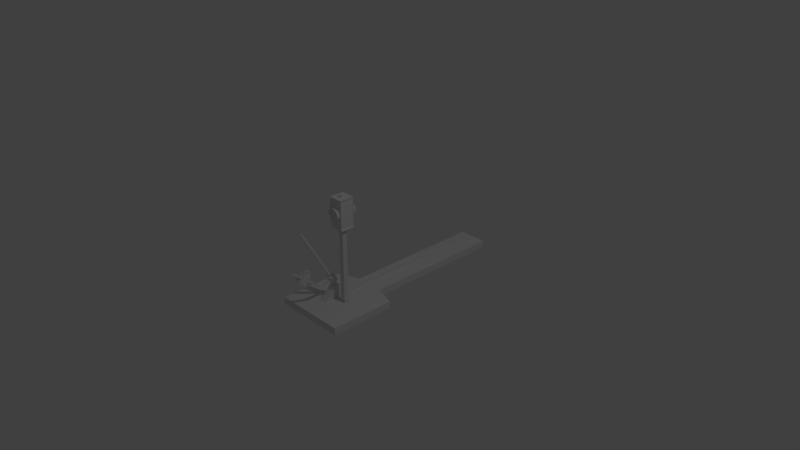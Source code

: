 # Source: switch_lamp_2_off.blend  (saved by Blender 2.79.0; exported with 4.5.12 LTS)
import bpy
from mathutils import Matrix  # noqa: F401  (used for matrix-valued properties, if any)

bpy.ops.wm.read_factory_settings(use_empty=True)
scene = bpy.context.scene
scene.name = 'Scene'

# ---- collections
col_collection_1 = bpy.data.collections.new('Collection 1'); scene.collection.children.link(col_collection_1)

# ---- materials (node trees are filled in below, after node groups)
mat_material = bpy.data.materials.new('Material')
mat_material.alpha_threshold = 0.0
mat_material.use_transparent_shadow = False
mat_material.roughness = 0.5
mat_material.line_color = (0.0, 0.0, 0.0, 1.0)

# ---- material node trees

# ---- world
world_world = bpy.data.worlds.new('World'); scene.world = world_world
world_world.color = (0.05088, 0.05088, 0.05088)
world_world.use_sun_shadow = False
world_world.sun_shadow_jitter_overblur = 0.0
world_world.cycles.sampling_method = 'MANUAL'

# ---- cameras
cam_camera = bpy.data.cameras.new('Camera')
cam_camera.clip_end = 100.0
cam_camera.lens = 35.0
cam_camera.sensor_width = 32.0
cam_camera.sensor_height = 18.0
cam_camera.ortho_scale = 7.314
cam_camera.dof.focus_distance = 0.0
cam_camera.dof.aperture_fstop = 128.0

# ---- lights
light_lamp = bpy.data.lights.new('Lamp', 'POINT')
light_lamp.transmission_factor = 0.0
light_lamp.cutoff_distance = 30.0
light_lamp.energy = 100.0
light_lamp.shadow_buffer_clip_start = 1.001
light_lamp.shadow_soft_size = 0.1
light_lamp.shadow_maximum_resolution = 0.006
light_lamp.use_absolute_resolution = True

# ---- meshes
me_cylinder_001 = bpy.data.meshes.new('Cylinder.001')
me_cylinder_001.from_pydata([(0.0, 0.1, -0.232), (0.0, 0.1, 0.232), (0.03827, 0.09239, -0.232), (0.03827, 0.09239, 0.232), (0.07071, 0.07071, -0.232), (0.07071, 0.07071, 0.232), (0.09239, 0.03827, -0.232), (0.09239, 0.03827, 0.232), (0.1, -5.4e-09, -0.232), (0.1, -3.343e-09, 0.232), (0.09239, -0.03827, -0.2), (0.09239, -0.03827, 0.2), (0.07071, -0.07071, -0.2), (0.07071, -0.07071, 0.2), (0.03827, -0.09239, -0.2), (0.03827, -0.09239, 0.2), (1.51e-08, -0.1, -0.2), (1.51e-08, -0.1, 0.2), (-0.03827, -0.09239, -0.2), (-0.03827, -0.09239, 0.2), (-0.07071, -0.07071, -0.2), (-0.07071, -0.07071, 0.2), (-0.09239, -0.03827, -0.2), (-0.09239, -0.03827, 0.2), (-0.1, 1.64e-10, -0.232), (-0.1, 2.221e-09, 0.232), (-0.09239, 0.03827, -0.232), (-0.09239, 0.03827, 0.232), (-0.07071, 0.07071, -0.232), (-0.07071, 0.07071, 0.232), (-0.03827, 0.09239, -0.232), (-0.03827, 0.09239, 0.232), (5.804e-10, 0.08813, -0.1763), (0.03373, 0.08142, -0.1763), (0.03373, 0.08142, 0.1763), (5.804e-10, 0.08813, 0.1763), (0.06232, 0.06232, -0.1763), (0.06232, 0.06232, 0.1763), (0.08142, 0.03373, -0.1763), (0.08142, 0.03373, 0.1763), (0.08813, -3.908e-09, -0.1763), (0.08813, -3.908e-09, 0.1763), (0.08142, -0.03373, -0.1763), (0.08142, -0.03373, 0.1763), (0.06232, -0.06232, -0.1763), (0.06232, -0.06232, 0.1763), (0.03373, -0.08142, -0.1763), (0.03373, -0.08142, 0.1763), (1.389e-08, -0.08813, -0.1763), (1.389e-08, -0.08813, 0.1763), (-0.03373, -0.08142, -0.1763), (-0.03373, -0.08142, 0.1763), (-0.06232, -0.06232, -0.1763), (-0.06232, -0.06232, 0.1763), (-0.08142, -0.03373, -0.1763), (-0.08142, -0.03373, 0.1763), (-0.08813, 9.956e-10, -0.1763), (-0.08813, 9.956e-10, 0.1763), (-0.08142, 0.03373, -0.1763), (-0.08142, 0.03373, 0.1763), (-0.06232, 0.06232, -0.1763), (-0.06232, 0.06232, 0.1763), (-0.03373, 0.08142, -0.1763), (-0.03373, 0.08142, 0.1763), (-0.1176, -0.2353, 0.16), (-0.1176, 0.2353, 0.16), (-0.1176, -0.2353, -0.16), (-0.1176, 0.2353, -0.16), (0.1176, -0.2353, 0.16), (0.1176, 0.2353, 0.16), (0.1176, -0.2353, -0.16), (0.1176, 0.2353, -0.16), (-0.1059, -0.2118, -0.144), (-0.1059, -0.2118, 0.144), (-0.1059, 0.2118, 0.144), (-0.1059, 0.2118, -0.144), (0.1059, 0.2118, -0.144), (0.1059, -0.2118, -0.144), (0.1059, -0.2118, 0.144), (0.1059, 0.2118, 0.144), (-7.004e-09, 0.2294, -0.048), (-7.004e-09, 0.2647, -0.048), (0.01351, 0.2294, -0.04435), (0.01351, 0.2647, -0.04435), (0.02496, 0.2294, -0.03394), (0.02496, 0.2647, -0.03394), (0.03261, 0.2294, -0.01837), (0.03261, 0.2647, -0.01837), (0.03529, 0.2294, -3.545e-07), (0.03529, 0.2647, -3.566e-07), (0.03261, 0.2294, 0.01837), (0.03261, 0.2647, 0.01837), (0.02496, 0.2294, 0.03394), (0.02496, 0.2647, 0.03394), (0.01351, 0.2294, 0.04435), (0.01351, 0.2647, 0.04435), (-2.568e-09, 0.2294, 0.048), (-2.568e-09, 0.2647, 0.048), (-0.01351, 0.2294, 0.04435), (-0.01351, 0.2647, 0.04435), (-0.02496, 0.2294, 0.03394), (-0.02496, 0.2647, 0.03394), (-0.03261, 0.2294, 0.01837), (-0.03261, 0.2647, 0.01837), (-0.03529, 0.2294, -3.572e-07), (-0.03529, 0.2647, -3.592e-07), (-0.03261, 0.2294, -0.01837), (-0.03261, 0.2647, -0.01837), (-0.02496, 0.2294, -0.03394), (-0.02496, 0.2647, -0.03394), (-0.01351, 0.2294, -0.04435), (-0.01351, 0.2647, -0.04435), (-0.2118, -1.222, 0.1093), (-0.2118, -1.12, 0.1893), (-0.2232, -1.221, 0.108), (-0.2232, -1.119, 0.188), (-0.2343, -1.219, 0.104), (-0.2343, -1.117, 0.184), (-0.2444, -1.217, 0.09761), (-0.2444, -1.115, 0.1776), (-0.2534, -1.213, 0.08899), (-0.2534, -1.111, 0.169), (-0.2607, -1.208, 0.07849), (-0.2607, -1.107, 0.1585), (-0.2661, -1.203, 0.06651), (-0.2661, -1.101, 0.1465), (-0.2695, -1.198, 0.05352), (-0.2695, -1.096, 0.1335), (-0.2706, -1.192, 0.04), (-0.2706, -1.09, 0.12), (-0.2695, -1.186, 0.02648), (-0.2695, -1.084, 0.1065), (-0.2661, -1.181, 0.01349), (-0.2661, -1.079, 0.09349), (-0.2607, -1.176, 0.001509), (-0.2607, -1.074, 0.08151), (-0.2534, -1.171, -0.00899), (-0.2534, -1.069, 0.07101), (-0.2444, -1.168, -0.01761), (-0.2444, -1.066, 0.06239), (-0.2343, -1.165, -0.02401), (-0.2343, -1.063, 0.05599), (-0.2232, -1.163, -0.02795), (-0.2232, -1.061, 0.05205), (-0.2118, -1.163, -0.02928), (-0.2118, -1.061, 0.05072), (-0.2003, -1.163, -0.02795), (-0.2003, -1.061, 0.05205), (-0.1893, -1.165, -0.02401), (-0.1893, -1.063, 0.05599), (-0.1791, -1.168, -0.01761), (-0.1791, -1.066, 0.06239), (-0.1702, -1.171, -0.00899), (-0.1702, -1.069, 0.07101), (-0.1629, -1.176, 0.001509), (-0.1629, -1.074, 0.08151), (-0.1574, -1.181, 0.01349), (-0.1574, -1.079, 0.09349), (-0.1541, -1.186, 0.02648), (-0.1541, -1.084, 0.1065), (-0.1529, -1.192, 0.04), (-0.1529, -1.09, 0.12), (-0.1541, -1.198, 0.05352), (-0.1541, -1.096, 0.1335), (-0.1574, -1.203, 0.06651), (-0.1574, -1.101, 0.1465), (-0.1629, -1.208, 0.07849), (-0.1629, -1.107, 0.1585), (-0.1702, -1.213, 0.08899), (-0.1702, -1.111, 0.169), (-0.1791, -1.217, 0.09761), (-0.1791, -1.115, 0.1776), (-0.1893, -1.219, 0.104), (-0.1893, -1.117, 0.184), (-0.2003, -1.221, 0.108), (-0.2003, -1.119, 0.188), (-0.1529, -0.9181, 0.6622), (-0.1529, -0.8425, 0.7847), (-0.1529, -1.053, 0.8164), (-0.1529, -0.9777, 0.939), (-0.2706, -0.9181, 0.6622), (-0.2706, -0.8425, 0.7847), (-0.2706, -1.053, 0.8164), (-0.2706, -0.9777, 0.939), (-0.1955, -1.145, 0.1243), (-0.1955, -1.145, 0.4443), (-0.1955, -1.18, 0.1243), (-0.1955, -1.18, 0.4443), (-0.2308, -1.145, 0.1243), (-0.2308, -1.145, 0.4443), (-0.2308, -1.18, 0.1243), (-0.2308, -1.18, 0.4443), (-0.1941, -1.141, 0.4504), (-0.1941, -0.8384, 0.9407), (-0.1941, -1.168, 0.4813), (-0.1941, -0.8654, 0.9715), (-0.2294, -1.141, 0.4504), (-0.2294, -0.8384, 0.9407), (-0.2294, -1.168, 0.4813), (-0.2294, -0.8654, 0.9715), (-0.1941, -1.263, -0.0387), (-0.1941, -0.3531, 0.6756), (-0.1941, -1.28, 0.002868), (-0.1941, -0.3708, 0.7171), (-0.2294, -1.263, -0.0387), (-0.2294, -0.3531, 0.6756), (-0.2294, -1.28, 0.002868), (-0.2294, -0.3708, 0.7171), (-0.2, -0.8254, 0.7129), (-0.2, -0.8102, 0.7374), (-0.2, -0.8975, 0.7952), (-0.2, -0.8823, 0.8197), (-0.2235, -0.8254, 0.7129), (-0.2235, -0.8102, 0.7374), (-0.2235, -0.8975, 0.7952), (-0.2235, -0.8823, 0.8197), (-0.2, -0.8434, 0.7335), (-0.2235, -0.8604, 0.656), (-0.2235, -0.8434, 0.7335), (-0.2, -0.8756, 0.6315), (-0.2235, -0.8756, 0.6315), (-0.2, -0.8936, 0.6521), (-0.2235, -0.8936, 0.6521), (-0.2235, -0.8798, 0.6744), (-0.2, -0.8798, 0.6744), (-0.2, -0.8936, 0.6521), (-0.2235, -0.8936, 0.6521), (-0.2235, -0.8798, 0.6744), (-0.2, -0.8798, 0.6744), (-0.2, -0.9457, 0.7116), (-0.2235, -0.9457, 0.7116), (-0.2235, -0.932, 0.7339), (-0.2, -0.932, 0.7339), (-0.1941, -0.2346, 0.7687), (-0.1941, -0.2523, 0.8102), (-0.2294, -0.2523, 0.8102), (-0.2294, -0.2346, 0.7687), (-0.1941, -0.7802, 1.035), (-0.1941, -0.8072, 1.066), (-0.2294, -0.8072, 1.066), (-0.2294, -0.7802, 1.035), (-0.2706, -1.471, -0.3394), (-0.2706, -1.471, 0.3394), (-0.1529, -1.471, -0.3394), (-0.1529, -1.471, 0.3394), (-0.2706, -1.26, 0.0525), (-0.2706, -1.26, -0.0525), (-0.2706, -1.245, 0.01922), (-0.2706, -1.245, -0.01922), (-0.1529, -1.26, -0.0525), (-0.1529, -1.26, 0.0525), (-0.1529, -1.245, -0.01922), (-0.1529, -1.245, 0.01922), (-0.2706, -1.365, -0.196), (-0.2706, -1.42, -0.2706), (-0.1529, -1.42, -0.2706), (-0.1529, -1.365, -0.196), (-0.1529, -1.41, -2.433), (-0.1529, -1.481, -2.433), (-0.2706, -1.41, -2.433), (-0.2706, -1.481, -2.433), (-0.03882, -1.459, 0.0528), (-0.03882, -0.1647, 0.0528), (-0.03882, -1.459, -0.0528), (-0.03882, -0.1647, -0.0528), (0.03882, -1.459, 0.0528), (0.03882, -0.1647, 0.0528), (0.03882, -1.459, -0.0528), (0.03882, -0.1647, -0.0528), (0.1176, -1.588, -4.0), (0.4706, -1.588, 0.8), (-0.7059, -1.588, 0.8), (-0.3529, -1.588, -4.0), (0.1176, -1.471, -4.0), (0.4706, -1.471, 0.8), (-0.7059, -1.471, 0.8), (-0.3529, -1.471, -4.0), (-0.7059, -1.588, -0.64), (-0.7059, -1.471, -0.64), (-0.3529, -1.588, -0.8), (0.4706, -1.588, -0.64), (-0.3529, -1.471, -0.8), (0.1176, -1.471, -0.8), (0.4706, -1.471, -0.64), (0.1176, -1.588, -0.8)], [(255, 256), (253, 254)], [(0, 1, 3, 2), (2, 3, 5, 4), (4, 5, 7, 6), (6, 7, 9, 8), (8, 9, 11, 10), (10, 11, 13, 12), (12, 13, 15, 14), (14, 15, 17, 16), (16, 17, 19, 18), (18, 19, 21, 20), (20, 21, 23, 22), (22, 23, 25, 24), (24, 25, 27, 26), (26, 27, 29, 28), (12, 14, 46, 44), (28, 29, 31, 30), (30, 31, 1, 0), (23, 21, 53, 55), (34, 35, 63, 61, 59, 57, 55, 53, 51, 49, 47, 45, 43, 41, 39, 37), (32, 33, 36, 38, 40, 42, 44, 46, 48, 50, 52, 54, 56, 58, 60, 62), (30, 0, 32, 62), (15, 13, 45, 47), (1, 31, 63, 35), (4, 6, 38, 36), (22, 24, 56, 54), (7, 5, 37, 39), (25, 23, 55, 57), (14, 16, 48, 46), (17, 15, 47, 49), (6, 8, 40, 38), (24, 26, 58, 56), (9, 7, 39, 41), (27, 25, 57, 59), (16, 18, 50, 48), (19, 17, 49, 51), (8, 10, 42, 40), (26, 28, 60, 58), (0, 2, 33, 32), (11, 9, 41, 43), (29, 27, 59, 61), (3, 1, 35, 34), (18, 20, 52, 50), (21, 19, 51, 53), (10, 12, 44, 42), (28, 30, 62, 60), (13, 11, 43, 45), (31, 29, 61, 63), (2, 4, 36, 33), (20, 22, 54, 52), (5, 3, 34, 37), (66, 64, 73, 72), (66, 67, 71, 70), (65, 67, 75, 74), (68, 69, 65, 64), (66, 70, 68, 64), (71, 67, 65, 69), (73, 74, 75, 72), (77, 76, 79, 78), (69, 68, 78, 79), (68, 70, 77, 78), (67, 66, 72, 75), (64, 65, 74, 73), (71, 69, 79, 76), (70, 71, 76, 77), (80, 81, 83, 82), (82, 83, 85, 84), (84, 85, 87, 86), (86, 87, 89, 88), (88, 89, 91, 90), (90, 91, 93, 92), (92, 93, 95, 94), (94, 95, 97, 96), (96, 97, 99, 98), (98, 99, 101, 100), (100, 101, 103, 102), (102, 103, 105, 104), (104, 105, 107, 106), (106, 107, 109, 108), (83, 81, 111, 109, 107, 105, 103, 101, 99, 97, 95, 93, 91, 89, 87, 85), (108, 109, 111, 110), (110, 111, 81, 80), (80, 82, 84, 86, 88, 90, 92, 94, 96, 98, 100, 102, 104, 106, 108, 110), (112, 113, 115, 114), (114, 115, 117, 116), (116, 117, 119, 118), (118, 119, 121, 120), (120, 121, 123, 122), (122, 123, 125, 124), (124, 125, 127, 126), (126, 127, 129, 128), (128, 129, 131, 130), (130, 131, 133, 132), (132, 133, 135, 134), (134, 135, 137, 136), (136, 137, 139, 138), (138, 139, 141, 140), (140, 141, 143, 142), (142, 143, 145, 144), (144, 145, 147, 146), (146, 147, 149, 148), (148, 149, 151, 150), (150, 151, 153, 152), (152, 153, 155, 154), (154, 155, 157, 156), (156, 157, 159, 158), (158, 159, 161, 160), (160, 161, 163, 162), (162, 163, 165, 164), (164, 165, 167, 166), (166, 167, 169, 168), (168, 169, 171, 170), (170, 171, 173, 172), (115, 113, 175, 173, 171, 169, 167, 165, 163, 161, 159, 157, 155, 153, 151, 149, 147, 145, 143, 141, 139, 137, 135, 133, 131, 129, 127, 125, 123, 121, 119, 117), (172, 173, 175, 174), (174, 175, 113, 112), (112, 114, 116, 118, 120, 122, 124, 126, 128, 130, 132, 134, 136, 138, 140, 142, 144, 146, 148, 150, 152, 154, 156, 158, 160, 162, 164, 166, 168, 170, 172, 174), (176, 177, 179, 178), (178, 179, 183, 182), (182, 183, 181, 180), (180, 181, 177, 176), (178, 182, 180, 176), (183, 179, 177, 181), (184, 185, 187, 186), (186, 187, 191, 190), (190, 191, 189, 188), (188, 189, 185, 184), (186, 190, 188, 184), (191, 198, 196, 189), (192, 193, 195, 194), (194, 195, 199, 198), (198, 199, 197, 196), (196, 197, 193, 192), (187, 194, 198, 191), (193, 197, 240, 237), (189, 196, 192, 185), (185, 192, 194, 187), (200, 201, 203, 202), (202, 203, 207, 206), (206, 207, 205, 204), (204, 205, 201, 200), (202, 206, 204, 200), (203, 201, 233, 234), (208, 209, 211, 210, 216), (210, 211, 215, 214), (214, 215, 213, 212, 218), (212, 213, 209, 208), (218, 212, 220, 222, 223), (215, 211, 209, 213), (221, 222, 220, 219), (212, 208, 219, 220), (210, 214, 218, 216), (222, 221, 225, 226), (208, 216, 224, 221, 219), (213, 212, 220, 217), (216, 218, 223, 224), (225, 228, 232, 229), (221, 224, 228, 225), (223, 222, 226, 227), (224, 223, 227, 228), (232, 231, 230, 229), (227, 226, 230, 231), (226, 225, 229, 230), (228, 227, 231, 232), (235, 234, 233, 236), (201, 205, 236, 233), (207, 203, 234, 235), (205, 207, 235, 236), (239, 238, 237, 240), (199, 195, 238, 239), (197, 199, 239, 240), (195, 193, 237, 238), (245, 242, 244, 250), (244, 243, 255, 249, 251, 252, 250), (245, 247, 248, 246, 254, 241, 242), (244, 242, 241, 243), (249, 246, 248, 251), (251, 248, 247, 252), (252, 247, 245, 250), (255, 243, 258, 257), (246, 249, 255, 254), (259, 257, 258, 260), (243, 241, 260, 258), (241, 254, 259, 260), (254, 255, 257, 259), (261, 262, 264, 263), (263, 264, 268, 267), (267, 268, 266, 265), (265, 266, 262, 261), (263, 267, 265, 261), (268, 264, 262, 266), (269, 284, 280, 270, 271, 277, 279, 272), (273, 276, 281, 278, 275, 274, 283, 282), (269, 273, 282, 284), (270, 274, 275, 271), (279, 281, 276, 272), (273, 269, 272, 276), (271, 275, 278, 277), (277, 278, 281, 279), (280, 283, 274, 270), (284, 282, 283, 280)])
_uv = me_cylinder_001.uv_layers.new(name='UVMap')
_uv.uv.foreach_set('vector', [0.9375, 0.375, 0.9375, 0.3438, 0.9688, 0.3438, 0.9688, 0.375, 0.9688, 0.375, 0.9688, 0.3438, 0.9688, 0.3438, 0.9688, 0.375, 0.9688, 0.375, 0.9688, 0.4062, 0.9688, 0.4062, 0.9688, 0.375, 0.9688, 0.375, 0.9688, 0.4062, 0.9375, 0.4062, 0.9375, 0.375, 0.9375, 0.375, 0.9375, 0.4062, 0.9375, 0.4062, 0.9375, 0.375, 0.9375, 0.375, 0.9375, 0.4062, 0.9375, 0.4062, 0.9375, 0.375, 0.9375, 0.5, 0.9375, 0.5312, 0.9375, 0.5312, 0.9375, 0.5, 0.9375, 0.5, 0.9375, 0.5312, 0.9062, 0.5312, 0.9062, 0.5, 0.9062, 0.5, 0.9062, 0.5312, 0.9062, 0.5312, 0.9062, 0.5, 0.9062, 0.5, 0.9062, 0.5312, 0.9062, 0.5312, 0.9062, 0.5, 1.0, 0.5312, 1.0, 0.5625, 0.9688, 0.5625, 0.9688, 0.5312, 0.9688, 0.5312, 0.9688, 0.5625, 0.9688, 0.5625, 0.9688, 0.5312, 0.9688, 0.5312, 0.9688, 0.5625, 0.9688, 0.5625, 0.9688, 0.5312, 0.9688, 0.5312, 0.9688, 0.5625, 0.9688, 0.5625, 0.9688, 0.5312, 0.8125, 0.5625, 0.8125, 0.5625, 0.8125, 0.5625, 0.8125, 0.5625, 0.9375, 0.375, 0.9375, 0.3438, 0.9375, 0.3438, 0.9375, 0.375, 0.9375, 0.375, 0.9375, 0.3438, 0.9375, 0.3438, 0.9375, 0.375, 0.9375, 0.5625, 0.9375, 0.5625, 0.9375, 0.5625, 0.9375, 0.5625, 0.9375, 0.9844, 0.9062, 0.9844, 0.8438, 0.9844, 0.8125, 0.9844, 0.7812, 0.9688, 0.75, 0.9375, 0.75, 0.9219, 0.7812, 0.9062, 0.8125, 0.8906, 0.8438, 0.875, 0.9062, 0.875, 0.9375, 0.8906, 0.9688, 0.9062, 1.0, 0.9219, 1.0, 0.9375, 0.9688, 0.9688, 0.7188, 0.8906, 0.7188, 0.9062, 0.75, 0.9219, 0.75, 0.9375, 0.7188, 0.9688, 0.7188, 0.9844, 0.6875, 0.9844, 0.625, 0.9844, 0.5938, 0.9844, 0.5625, 0.9688, 0.5312, 0.9375, 0.5312, 0.9219, 0.5625, 0.9062, 0.5938, 0.8906, 0.625, 0.875, 0.6875, 0.875, 0.875, 0.5625, 0.875, 0.5625, 0.875, 0.5625, 0.875, 0.5625, 0.8125, 0.5469, 0.8125, 0.5469, 0.8125, 0.5469, 0.8125, 0.5469, 0.6875, 0.5625, 0.6875, 0.5625, 0.6875, 0.5625, 0.6875, 0.5625, 0.9062, 0.5625, 0.9062, 0.5625, 0.9062, 0.5625, 0.9062, 0.5625, 0.875, 0.5625, 0.9062, 0.5625, 0.875, 0.5625, 0.875, 0.5625, 0.9375, 0.5625, 0.9375, 0.5625, 0.9062, 0.5625, 0.9062, 0.5625, 0.9375, 0.5625, 0.9375, 0.5625, 0.9375, 0.5625, 0.9375, 0.5625, 0.8125, 0.5625, 0.8125, 0.5625, 0.8125, 0.5625, 0.8125, 0.5625, 0.8125, 0.5469, 0.8125, 0.5469, 0.8125, 0.5469, 0.8125, 0.5469, 0.9062, 0.5625, 0.9062, 0.5625, 0.9062, 0.5625, 0.9062, 0.5625, 0.9062, 0.5625, 0.9062, 0.5625, 0.875, 0.5625, 0.875, 0.5625, 0.9375, 0.5625, 0.9375, 0.5625, 0.9062, 0.5625, 0.9062, 0.5625, 0.9375, 0.5625, 0.9375, 0.5625, 0.9375, 0.5625, 0.9375, 0.5625, 0.8125, 0.5625, 0.8125, 0.5625, 0.8125, 0.5625, 0.8125, 0.5625, 0.8125, 0.5625, 0.8125, 0.5469, 0.8125, 0.5469, 0.8125, 0.5625, 0.9062, 0.5625, 0.9062, 0.5625, 0.9062, 0.5625, 0.9062, 0.5625, 0.9062, 0.5625, 0.9062, 0.5625, 0.875, 0.5625, 0.875, 0.5625, 0.875, 0.5625, 0.875, 0.5625, 0.875, 0.5625, 0.875, 0.5625, 0.9062, 0.5625, 0.9375, 0.5625, 0.9062, 0.5625, 0.9062, 0.5625, 0.9375, 0.5625, 0.9375, 0.5625, 0.9375, 0.5625, 0.9375, 0.5625, 0.6875, 0.5625, 0.6875, 0.5625, 0.6875, 0.5625, 0.6875, 0.5625, 0.8125, 0.5625, 0.8125, 0.5625, 0.8125, 0.5625, 0.8125, 0.5625, 0.8125, 0.5625, 0.8125, 0.5625, 0.8125, 0.5625, 0.8125, 0.5625, 0.9062, 0.5625, 0.9062, 0.5625, 0.9062, 0.5625, 0.9062, 0.5625, 0.875, 0.5625, 0.875, 0.5625, 0.875, 0.5625, 0.875, 0.5625, 0.9062, 0.5625, 0.9062, 0.5625, 0.9062, 0.5625, 0.9062, 0.5625, 0.6875, 0.5625, 0.6875, 0.5625, 0.6875, 0.5625, 0.6875, 0.5625, 0.875, 0.5625, 0.875, 0.5625, 0.875, 0.5625, 0.875, 0.5625, 0.875, 0.5625, 0.875, 0.5625, 0.875, 0.5625, 0.875, 0.5625, 0.6875, 0.5625, 0.6875, 0.5625, 0.6875, 0.5625, 0.6875, 0.5625, 0.7188, 0.5469, 0.625, 0.5469, 0.625, 0.5469, 0.7188, 0.5469, 0.8125, 0.5469, 0.8125, 0.5156, 0.875, 0.5156, 0.875, 0.5469, 0.625, 0.5156, 0.7188, 0.5156, 0.7188, 0.5312, 0.625, 0.5312, 0.7188, 0.5781, 0.7188, 0.5469, 0.7812, 0.5469, 0.7812, 0.5781, 0.6875, 0.5781, 0.625, 0.5781, 0.625, 0.5469, 0.6875, 0.5469, 0.8125, 0.5469, 0.875, 0.5469, 0.875, 0.5781, 0.8125, 0.5781, 0.2188, 0.8281, 0.2188, 0.6875, 0.4375, 0.6875, 0.4375, 0.8281, 0.2188, 0.6875, 0.2188, 0.8281, 0.03125, 0.8281, 0.03125, 0.6875, 0.9688, 0.5312, 0.9688, 0.5625, 0.9375, 0.5625, 0.9375, 0.5312, 0.9688, 0.5625, 0.875, 0.5625, 0.875, 0.5625, 0.9375, 0.5625, 0.7188, 0.5156, 0.7188, 0.5469, 0.7188, 0.5469, 0.7188, 0.5312, 0.625, 0.5469, 0.625, 0.5156, 0.625, 0.5312, 0.625, 0.5469, 0.875, 0.5312, 0.9688, 0.5312, 0.9375, 0.5312, 0.875, 0.5312, 0.875, 0.5625, 0.875, 0.5312, 0.875, 0.5312, 0.875, 0.5625, 0.75, 0.5469, 0.7188, 0.5469, 0.7188, 0.5469, 0.75, 0.5469, 0.75, 0.5469, 0.7188, 0.5469, 0.7188, 0.5469, 0.75, 0.5469, 0.7188, 0.5469, 0.7188, 0.5469, 0.7188, 0.5469, 0.7188, 0.5469, 0.7188, 0.5469, 0.7188, 0.5469, 0.7188, 0.5469, 0.7188, 0.5469, 0.7188, 0.5469, 0.7188, 0.5469, 0.7188, 0.5469, 0.7188, 0.5469, 0.7188, 0.5469, 0.7188, 0.5469, 0.7188, 0.5469, 0.7188, 0.5469, 0.6875, 0.5625, 0.7188, 0.5625, 0.7188, 0.5625, 0.6875, 0.5625, 0.6875, 0.5625, 0.7188, 0.5625, 0.7188, 0.5625, 0.6875, 0.5625, 0.6875, 0.5625, 0.7188, 0.5625, 0.7188, 0.5625, 0.6875, 0.5625, 0.6875, 0.5625, 0.7188, 0.5625, 0.7188, 0.5625, 0.6875, 0.5625, 0.7188, 0.5469, 0.7188, 0.5469, 0.7188, 0.5469, 0.7188, 0.5469, 0.7188, 0.5469, 0.7188, 0.5469, 0.7188, 0.5469, 0.7188, 0.5469, 0.7188, 0.5469, 0.7188, 0.5469, 0.7188, 0.5469, 0.7188, 0.5469, 0.7188, 0.5469, 0.7188, 0.5469, 0.7188, 0.5469, 0.7188, 0.5469, 0.7812, 0.5625, 0.7812, 0.5625, 0.7812, 0.5625, 0.7812, 0.5625, 0.7812, 0.5625, 0.7812, 0.5625, 0.7812, 0.5625, 0.7812, 0.5625, 0.7812, 0.5625, 0.7812, 0.5625, 0.7812, 0.5625, 0.7812, 0.5625, 0.7812, 0.5625, 0.7812, 0.5625, 0.7812, 0.5625, 0.7812, 0.5625, 0.75, 0.5469, 0.7188, 0.5469, 0.7188, 0.5469, 0.75, 0.5469, 0.75, 0.5469, 0.7188, 0.5469, 0.7188, 0.5469, 0.75, 0.5469, 0.9375, 0.4062, 0.9375, 0.4062, 0.9375, 0.4062, 0.9375, 0.4062, 0.9375, 0.4062, 0.9375, 0.4062, 0.9375, 0.4062, 0.9375, 0.4062, 0.9375, 0.4062, 0.9375, 0.4062, 0.9375, 0.4062, 0.9375, 0.4062, 0.9375, 0.4062, 0.9375, 0.4062, 0.9375, 0.4062, 0.9375, 0.4062, 0.375, 0.125, 0.2188, 0.125, 0.2188, 0.125, 0.375, 0.125, 0.375, 0.125, 0.2188, 0.125, 0.2188, 0.1094, 0.375, 0.1094, 0.375, 0.1094, 0.2188, 0.1094, 0.2188, 0.1094, 0.375, 0.1094, 0.375, 0.1094, 0.2188, 0.1094, 0.2188, 0.09375, 0.375, 0.09375, 0.2812, 0.2344, 0.4375, 0.2344, 0.4062, 0.25, 0.25, 0.25, 0.25, 0.25, 0.4062, 0.25, 0.4062, 0.25, 0.25, 0.25, 0.25, 0.25, 0.4062, 0.25, 0.4062, 0.25, 0.25, 0.25, 0.25, 0.25, 0.4062, 0.25, 0.4062, 0.2656, 0.25, 0.2656, 0.25, 0.2656, 0.4062, 0.2656, 0.4062, 0.2812, 0.25, 0.2812, 0.25, 0.2812, 0.4062, 0.2812, 0.4062, 0.2812, 0.25, 0.2812, 0.25, 0.2812, 0.4062, 0.2812, 0.4062, 0.2969, 0.2188, 0.2969, 0.2188, 0.2969, 0.4062, 0.2969, 0.4062, 0.2969, 0.2188, 0.2969, 0.03125, 0.09375, 0.1875, 0.09375, 0.1875, 0.1094, 0.03125, 0.1094, 0.03125, 0.1094, 0.1875, 0.1094, 0.1875, 0.1094, 0.03125, 0.1094, 0.03125, 0.1094, 0.1875, 0.1094, 0.1875, 0.125, 0.03125, 0.125, 0.03125, 0.125, 0.1875, 0.125, 0.1875, 0.125, 0.03125, 0.125, 0.03125, 0.125, 0.1875, 0.125, 0.1875, 0.1406, 0.03125, 0.1406, 0.03125, 0.1406, 0.1875, 0.1406, 0.1875, 0.1406, 0.03125, 0.1406, 0.03125, 0.1406, 0.1875, 0.1406, 0.1875, 0.1562, 0.03125, 0.1562, 0.03125, 0.2188, 0.1875, 0.2188, 0.1875, 0.2344, 0.03125, 0.2344, 0.03125, 0.2344, 0.1875, 0.2344, 0.1875, 0.2344, 0.03125, 0.2344, 0.03125, 0.2344, 0.1875, 0.2344, 0.2188, 0.25, 0.03125, 0.25, 0.03125, 0.25, 0.2188, 0.25, 0.2188, 0.25, 0.03125, 0.25, 0.03125, 0.25, 0.2188, 0.25, 0.2188, 0.2656, 0.03125, 0.2656, 0.03125, 0.2656, 0.2188, 0.2656, 0.2188, 0.2812, 0.0625, 0.2812, 0.0625, 0.2812, 0.2188, 0.2812, 0.2188, 0.2812, 0.0625, 0.2812, 0.0625, 0.2812, 0.2188, 0.2812, 0.2188, 0.2812, 0.0625, 0.2812, 0.0625, 0.2812, 0.2188, 0.2812, 0.2188, 0.2969, 0.0625, 0.2969, 0.0625, 0.2969, 0.2188, 0.2969, 0.2188, 0.2969, 0.0625, 0.2969, 0.375, 0.1562, 0.2188, 0.1562, 0.2188, 0.1406, 0.375, 0.1406, 0.03125, 0.1875, 0.03125, 0.1875, 0.03125, 0.1719, 0.03125, 0.1719, 0.03125, 0.1562, 0.0625, 0.1562, 0.0625, 0.1562, 0.09375, 0.1562, 0.09375, 0.1562, 0.125, 0.1562, 0.1562, 0.1562, 0.1562, 0.1562, 0.1875, 0.1562, 0.1875, 0.1562, 0.2188, 0.1719, 0.2188, 0.1719, 0.2188, 0.1875, 0.2188, 0.1875, 0.2188, 0.1875, 0.2188, 0.2031, 0.1875, 0.2188, 0.1875, 0.2188, 0.1562, 0.2188, 0.1562, 0.2188, 0.125, 0.2188, 0.125, 0.2188, 0.09375, 0.2188, 0.09375, 0.2188, 0.0625, 0.2188, 0.0625, 0.2188, 0.03125, 0.2031, 0.03125, 0.1875, 0.375, 0.1406, 0.2188, 0.1406, 0.2188, 0.1406, 0.375, 0.1406, 0.375, 0.1406, 0.2188, 0.1406, 0.2188, 0.125, 0.375, 0.125, 0.4062, 0.1875, 0.4062, 0.1875, 0.4062, 0.2031, 0.375, 0.2188, 0.375, 0.2188, 0.3438, 0.2188, 0.3438, 0.2188, 0.3125, 0.2188, 0.3125, 0.2188, 0.2812, 0.2188, 0.2812, 0.2188, 0.25, 0.2188, 0.25, 0.2188, 0.2188, 0.2031, 0.2188, 0.1875, 0.2188, 0.1875, 0.2188, 0.1875, 0.2188, 0.1719, 0.2188, 0.1719, 0.2188, 0.1562, 0.25, 0.1562, 0.25, 0.1562, 0.2812, 0.1562, 0.2812, 0.1562, 0.3125, 0.1562, 0.3438, 0.1562, 0.3438, 0.1562, 0.375, 0.1562, 0.375, 0.1562, 0.4062, 0.1719, 0.4062, 0.1719, 0.4062, 0.1875, 0.8125, 0.1406, 0.7812, 0.2188, 0.5625, 0.2188, 0.5938, 0.1406, 0.9375, 0.2188, 0.8125, 0.2188, 0.8125, 0.1562, 0.9375, 0.1562, 0.7812, 0.07812, 0.8125, 0.1406, 0.5938, 0.1406, 0.5625, 0.07812, 0.8125, 0.07812, 0.9375, 0.07812, 0.9375, 0.1406, 0.8125, 0.1406, 0.7812, 0.07812, 0.7812, 0.01562, 0.9688, 0.01562, 0.9688, 0.07812, 0.7812, 0.01562, 0.7812, 0.07812, 0.5625, 0.07812, 0.5625, 0.01562, 0.75, 0.07812, 0.625, 0.1562, 0.5938, 0.1406, 0.7188, 0.07812, 0.9062, 0.2812, 0.9062, 0.2188, 0.9375, 0.2188, 0.9375, 0.2812, 0.875, 0.2812, 0.75, 0.2188, 0.7812, 0.2031, 0.9062, 0.2812, 0.9688, 0.07812, 0.9688, 0.1406, 0.9375, 0.1406, 0.9375, 0.07812, 0.875, 0.6094, 0.875, 0.6094, 0.875, 0.6094, 0.875, 0.6094, 0.75, 0.2188, 0.75, 0.2031, 0.7812, 0.2031, 0.7812, 0.2031, 0.625, 0.1562, 0.75, 0.2812, 0.6875, 0.2812, 0.5938, 0.1562, 0.9062, 0.2031, 0.9062, 0.07812, 0.9375, 0.07812, 0.9375, 0.2031, 0.75, 0.2031, 0.875, 0.07812, 0.9062, 0.07812, 0.7812, 0.2031, 0.9688, 0.1406, 0.9688, 0.2656, 0.9375, 0.2656, 0.9375, 0.1406, 0.9062, 0.2188, 0.9062, 0.2031, 0.9375, 0.2031, 0.9375, 0.2188, 0.4062, 0.04688, 0.4062, 0.07812, 0.2188, 0.07812, 0.2188, 0.04688, 0.9688, 0.1406, 0.9688, 0.1406, 0.9375, 0.1406, 0.9375, 0.1406, 0.625, 0.1562, 0.625, 0.1562, 0.5938, 0.1562, 0.5938, 0.1406, 0.5312, 0.2031, 0.9062, 0.2031, 0.9062, 0.2656, 0.5312, 0.2656, 0.9062, 0.2031, 0.5312, 0.2031, 0.5312, 0.1562, 0.9062, 0.1562, 0.5312, 0.2656, 0.9062, 0.2656, 0.9062, 0.3125, 0.5312, 0.3125, 0.9062, 0.1562, 0.5312, 0.1562, 0.5312, 0.125, 0.9062, 0.125, 0.7812, 0.625, 0.7812, 0.625, 0.7812, 0.6406, 0.7812, 0.6406, 0.03125, 0.2188, 0.03125, 0.1875, 0.2812, 0.1875, 0.2812, 0.2188, 0.09375, 0.1562, 0.09375, 0.125, 0.1875, 0.0625, 0.2188, 0.07812, 0.125, 0.1406, 0.2812, 0.2344, 0.2812, 0.2188, 0.3125, 0.2188, 0.3125, 0.2344, 0.3438, 0.1875, 0.3125, 0.2188, 0.2188, 0.1406, 0.25, 0.125, 0.25, 0.1406, 0.3438, 0.09375, 0.3438, 0.0625, 0.375, 0.0625, 0.375, 0.09375, 0.25, 0.1406, 0.25, 0.125, 0.3125, 0.0625, 0.3438, 0.07812, 0.3125, 0.09375, 0.375, 0.0625, 0.4062, 0.0625, 0.4062, 0.1562, 0.375, 0.1562, 0.25, 0.2188, 0.2812, 0.2188, 0.2812, 0.2344, 0.25, 0.2344, 0.3438, 0.09375, 0.375, 0.09375, 0.375, 0.1562, 0.3438, 0.1562, 0.4062, 0.0625, 0.4375, 0.0625, 0.4375, 0.125, 0.4062, 0.125, 0.09375, 0.0625, 0.09375, 0.0625, 0.09375, 0.0625, 0.09375, 0.0625, 0.09375, 0.1562, 0.125, 0.1406, 0.1875, 0.1719, 0.2188, 0.2031, 0.1875, 0.2188, 0.4375, 0.2656, 0.4375, 0.2344, 0.4375, 0.1562, 0.4375, 0.1875, 0.3125, 0.2188, 0.3438, 0.2188, 0.3438, 0.2656, 0.3125, 0.2656, 0.4062, 0.2344, 0.375, 0.2188, 0.375, 0.1562, 0.4062, 0.1719, 0.09375, 0.0625, 0.09375, 0.0625, 0.09375, 0.0625, 0.09375, 0.0625, 0.09375, 0.0625, 0.09375, 0.0625, 0.09375, 0.0625, 0.09375, 0.0625, 0.09375, 0.0625, 0.09375, 0.0625, 0.09375, 0.0625, 0.09375, 0.0625, 0.09375, 0.2188, 0.125, 0.2188, 0.125, 0.2344, 0.09375, 0.2344, 0.375, 0.2188, 0.3438, 0.2344, 0.3438, 0.1719, 0.375, 0.1562, 0.4375, 0.2188, 0.4062, 0.2188, 0.4062, 0.1562, 0.4375, 0.1562, 0.4688, 0.125, 0.4375, 0.125, 0.4375, 0.0625, 0.4688, 0.0625, 0.2812, 0.1406, 0.2812, 0.1094, 0.3438, 0.1094, 0.3438, 0.1406, 0.2812, 0.1094, 0.2812, 0.1406, 0.03125, 0.1406, 0.03125, 0.1094, 0.2812, 0.07812, 0.2812, 0.1094, 0.03125, 0.1094, 0.03125, 0.07812, 0.2812, 0.1406, 0.2812, 0.1875, 0.03125, 0.1875, 0.03125, 0.1406, 0.2812, 0.1094, 0.2812, 0.07812, 0.3438, 0.07812, 0.3438, 0.1094, 0.4062, 0.03125, 0.4062, 0.04688, 0.2188, 0.04688, 0.2188, 0.03125, 0.03125, 0.04688, 0.03125, 0.01562, 0.2188, 0.01562, 0.2188, 0.04688, 0.03125, 0.07812, 0.03125, 0.04688, 0.2188, 0.04688, 0.2188, 0.07812, 0.8125, 0.375, 0.8125, 0.3438, 0.8438, 0.3438, 0.8438, 0.375, 0.6875, 0.3438, 0.6875, 0.3906, 0.6562, 0.3906, 0.625, 0.375, 0.625, 0.375, 0.625, 0.375, 0.625, 0.375, 0.6875, 0.5, 0.6875, 0.5, 0.6875, 0.5, 0.6875, 0.5, 0.7188, 0.4844, 0.75, 0.4844, 0.75, 0.5156, 0.875, 0.5156, 0.8438, 0.5156, 0.8438, 0.4844, 0.875, 0.4844, 0.8438, 0.375, 0.8125, 0.375, 0.8125, 0.375, 0.8438, 0.375, 0.8438, 0.375, 0.8125, 0.375, 0.8125, 0.375, 0.8438, 0.375, 0.8438, 0.375, 0.8125, 0.375, 0.8125, 0.375, 0.8438, 0.375, 0.6562, 0.3906, 0.6875, 0.3906, 0.6875, 0.5156, 0.6562, 0.5156, 0.8125, 0.375, 0.8438, 0.375, 0.8438, 0.3906, 0.8125, 0.3906, 0.7812, 0.5469, 0.7812, 0.5625, 0.7812, 0.5625, 0.7812, 0.5469, 0.875, 0.4844, 0.8438, 0.4844, 0.8438, 0.3438, 0.875, 0.3438, 0.75, 0.4844, 0.7188, 0.4844, 0.7188, 0.3438, 0.75, 0.3438, 0.8125, 0.3906, 0.8438, 0.3906, 0.8438, 0.5156, 0.8125, 0.5156, 0.9062, 0.5, 0.9062, 0.4219, 0.9375, 0.4219, 0.9375, 0.5, 0.9688, 0.5, 0.9688, 0.4219, 0.9688, 0.4219, 0.9688, 0.5, 0.9375, 0.5, 0.9375, 0.4219, 0.9688, 0.4219, 0.9688, 0.5, 0.9688, 0.5, 0.9688, 0.4219, 1.0, 0.4219, 1.0, 0.5, 0.7812, 0.5625, 0.7812, 0.5625, 0.7812, 0.5625, 0.7812, 0.5625, 0.7188, 0.5625, 0.6875, 0.5625, 0.6875, 0.5469, 0.7188, 0.5469, 0.5312, 0.3438, 0.5312, 0.5469, 0.625, 0.5625, 0.625, 0.6562, 0.3125, 0.6562, 0.3125, 0.5625, 0.4062, 0.5469, 0.4062, 0.3438, 0.09375, 0.3438, 0.2188, 0.3438, 0.2188, 0.5469, 0.3125, 0.5625, 0.3125, 0.6562, 0.0, 0.6562, 0.0, 0.5625, 0.09375, 0.5469, 0.75, 0.3438, 0.7812, 0.3438, 0.7812, 0.5469, 0.75, 0.5469, 0.9375, 0.4219, 0.9062, 0.4219, 0.9062, 0.3438, 0.9375, 0.3438, 0.8125, 0.5469, 0.7812, 0.5469, 0.7812, 0.3438, 0.8125, 0.3438, 0.9688, 0.375, 1.0, 0.375, 1.0, 0.4062, 0.9688, 0.4062, 0.9062, 0.5312, 0.875, 0.5312, 0.875, 0.4375, 0.9062, 0.4375, 0.9688, 0.5312, 0.9375, 0.5312, 0.9375, 0.5, 0.9688, 0.5, 0.875, 0.3438, 0.9062, 0.3438, 0.9062, 0.4375, 0.875, 0.4375, 0.75, 0.5469, 0.7188, 0.5469, 0.7188, 0.5156, 0.75, 0.5156])
me_cylinder_001.materials.append(mat_material)
me_cylinder_001.use_remesh_preserve_volume = False
me_cylinder_001.use_remesh_preserve_attributes = False
me_cylinder_001.use_mirror_vertex_groups = False
me_cylinder_001.update()

# ---- objects
ob_cylinder = bpy.data.objects.new('Cylinder', me_cylinder_001)
ob_lamp = bpy.data.objects.new('Lamp', light_lamp)
ob_camera = bpy.data.objects.new('Camera', cam_camera)

# ---- transforms, parenting, visibility, modifiers, constraints
ob_cylinder.location = (0.1, -1.0, 0.8)
ob_cylinder.rotation_euler = (1.571, 0.0, 0.0)
ob_cylinder.scale = (0.85, 0.85, 0.625)
ob_cylinder.lineart.crease_threshold = 0.0
ob_lamp.location = (4.076, -0.0501, 5.904)
ob_lamp.rotation_euler = (0.6503, 0.05522, 1.866)
ob_lamp.lock_rotations_4d = False
ob_lamp.empty_display_type = 'ARROWS'
ob_lamp.color = (0.0, 0.0, 0.0, 0.0)
ob_lamp.lineart.crease_threshold = 0.0
ob_camera.location = (7.481, -7.002, 5.344)
ob_camera.rotation_euler = (1.109, 0.0, 0.8149)
ob_camera.lock_rotations_4d = False
ob_camera.empty_display_type = 'ARROWS'
ob_camera.color = (0.0, 0.0, 0.0, 0.0)
ob_camera.display_type = 'WIRE'
ob_camera.lineart.crease_threshold = 0.0

# ---- collection membership
col_collection_1.objects.link(ob_cylinder)
col_collection_1.objects.link(ob_lamp)
col_collection_1.objects.link(ob_camera)

# ---- scene / render settings (as saved in the file)
scene.camera = ob_camera
scene.frame_start = 1; scene.frame_end = 250; scene.frame_set(1)
scene.render.engine = 'BLENDER_EEVEE_NEXT'
scene.render.resolution_percentage = 50
scene.render.dither_intensity = 0.0
scene.cycles.use_denoising = False
scene.cycles.samples = 128
scene.cycles.sampling_pattern = 'TABULATED_SOBOL'
scene.cycles.use_adaptive_sampling = False
scene.cycles.use_light_tree = False
scene.cycles.blur_glossy = 0.0
scene.cycles.sample_clamp_indirect = 0.0
scene.view_settings.view_transform = 'Standard'
bpy.context.view_layer.update()
